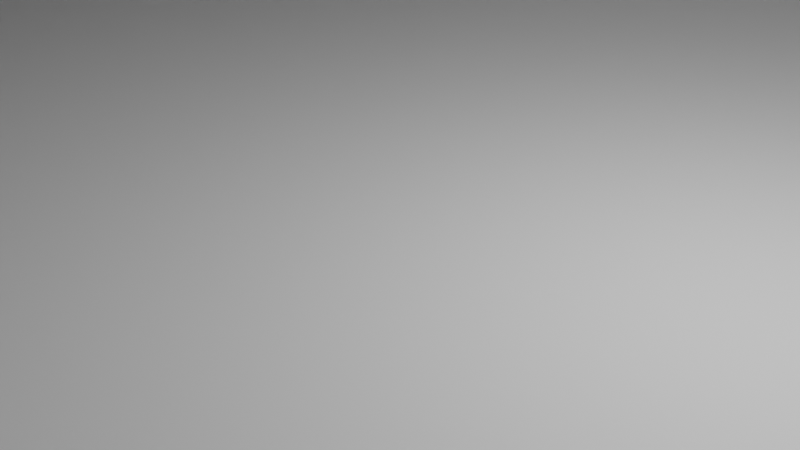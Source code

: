 # Source: Towers.blend  (saved by Blender 3.1.7; exported with 4.5.12 LTS)
import bpy
from mathutils import Matrix  # noqa: F401  (used for matrix-valued properties, if any)

bpy.ops.wm.read_factory_settings(use_empty=True)
scene = bpy.context.scene
scene.name = 'Scene'

# ---- collections
col_collection = bpy.data.collections.new('Collection'); scene.collection.children.link(col_collection)

# ---- materials (node trees are filled in below, after node groups)
mat_material_001 = bpy.data.materials.new('Material.001')
mat_material_001.use_transparent_shadow = False

# ---- material node trees

# ---- world
world_world = bpy.data.worlds.new('World'); scene.world = world_world
world_world.use_nodes = True; world_world.node_tree.nodes.clear()
_N = world_world.node_tree.nodes; _L = world_world.node_tree.links
n0 = _N.new('ShaderNodeOutputWorld'); n0.name = 'World Output'; n0.location = (300, 300)
n1 = _N.new('ShaderNodeBackground'); n1.name = 'Background'; n1.location = (10, 300)
n1.inputs[0].default_value = (0.05088, 0.05088, 0.05088, 1.0)
_L.new(n1.outputs[0], n0.inputs[0])
n0.is_active_output = True
world_world.color = (0.05088, 0.05088, 0.05088)
world_world.use_sun_shadow = False
world_world.sun_shadow_jitter_overblur = 0.0

# ---- cameras
cam_camera = bpy.data.cameras.new('Camera')
cam_camera.clip_end = 100.0
cam_camera.ortho_scale = 7.314

# ---- lights
light_light = bpy.data.lights.new('Light', 'POINT')
light_light.transmission_factor = 0.0
light_light.energy = 1000.0
light_light.shadow_soft_size = 0.1
light_light.shadow_maximum_resolution = 0.006
light_light.use_absolute_resolution = True

# ---- meshes
me_cube = bpy.data.meshes.new('Cube')
me_cube.from_pydata([(1.0, 1.0, 1.0), (1.0, 1.0, -1.0), (1.0, -1.0, 1.0), (1.0, -1.0, -1.0), (-1.0, 1.0, 1.0), (-1.0, 1.0, -1.0), (-1.0, -1.0, 1.0), (-1.0, -1.0, -1.0), (-0.6, 1.0, -1.0), (-0.6, -1.0, 1.0), (-0.6, -1.0, -1.0), (-0.6, 1.0, 1.0), (0.6, -1.0, -1.0), (0.6, 1.0, 1.0), (0.6, 1.0, -1.0), (0.6, -1.0, 1.0), (-0.255, 1.0, -1.0), (-0.255, -1.0, 1.0), (-0.255, -1.0, -1.0), (-0.255, 1.0, 1.0), (0.2473, -1.0, -1.0), (0.2473, 1.0, 1.0), (0.2473, 1.0, -1.0), (0.2473, -1.0, 1.0), (1.0, 1.0, -0.7), (-1.0, -1.0, -0.7), (1.0, -1.0, -0.7), (-1.0, 1.0, -0.7), (-0.6, 1.0, -0.7), (-0.6, -1.0, -0.7), (0.6, 1.0, -0.7), (-0.255, 1.0, -0.7), (-0.255, -1.0, -0.7), (0.2473, -1.0, -0.7), (0.2473, 1.0, -0.7), (-1.0, -1.0, -0.547), (1.0, 1.0, -0.547), (1.0, -1.0, -0.547), (-1.0, 1.0, -0.547), (-0.6, 1.0, -0.547), (-0.6, -1.0, -0.547), (0.6, -1.0, -0.547), (0.6, 1.0, -0.547), (-0.255, 1.0, -0.547), (-0.255, -1.0, -0.547), (0.2473, -1.0, -0.547), (0.2473, 1.0, -0.547), (1.0, -1.273, -0.7), (1.0, -1.273, -1.0), (0.6, -1.273, -1.0), (-1.0, -1.273, -1.0), (-0.6, -1.273, -1.0), (-0.6, -1.273, -0.7), (0.2473, -1.273, -1.0), (0.6, -1.273, -0.7), (0.2473, -1.273, -0.7), (-1.0, -1.273, -0.7), (1.0, -1.273, -0.547), (-0.6, -1.273, -0.547), (0.6, -1.273, -0.547), (-0.255, -1.273, -0.547), (-0.255, -1.273, -0.7), (0.2473, -1.273, -0.547), (-1.0, -1.273, -0.547), (-0.255, -1.164, 1.0), (-0.6, -1.164, 1.0), (0.6, -1.164, 1.0), (0.2473, -1.164, 1.0), (-0.6, -1.164, -0.547), (0.6, -1.164, -0.547), (-0.255, -1.164, -0.547), (0.2473, -1.164, -0.547), (-1.0, -1.273, -0.547), (-1.0, -1.273, 1.0), (-0.6, -1.273, 1.0), (1.0, -1.273, 1.0), (0.6, -1.273, 1.0), (1.0, -1.273, -0.547), (-0.6, -1.273, -0.547), (0.6, -1.273, -0.547), (-0.6, 1.273, -1.0), (-1.0, 1.273, -1.0), (1.0, 1.273, -0.7), (1.0, 1.273, -1.0), (-1.0, 1.273, -0.7), (0.6, 1.273, 1.0), (1.0, 1.273, 1.0), (-1.0, 1.273, 1.0), (-0.6, 1.273, 1.0), (-0.6, 1.273, -0.7), (0.6, 1.273, -1.0), (0.6, 1.273, -0.7), (1.0, 1.273, -0.547), (-1.0, 1.273, -0.547), (-0.6, 1.273, -0.547), (0.6, 1.273, -0.547), (0.2473, 1.455, -1.0), (-0.255, 1.455, -1.0), (-0.255, 1.455, -0.7), (-0.255, 1.455, 1.0), (0.2473, 1.455, 1.0), (0.2473, 1.455, -0.7), (-0.255, 1.455, -0.547), (0.2473, 1.455, -0.547), (-0.003844, 1.0, -1.0), (-0.003844, -1.0, 1.0), (-0.003844, -1.0, -1.0), (-0.003844, 1.0, 1.0), (-0.003844, -1.0, -0.7), (-0.003844, -1.0, -0.547), (-0.003844, -1.273, -0.7), (-0.003844, -1.273, -0.547), (-0.003844, 1.455, -1.0), (-0.003844, 1.455, 1.0), (-0.003844, 1.455, -0.7), (-0.003844, 1.455, -0.547), (-1.0, 0.3, -1.0), (1.0, 0.3, 1.0), (-1.0, 0.3, 1.0), (1.0, 0.3, -1.0), (-0.6, 0.3, -1.0), (-0.6, 0.3, 1.0), (0.6, 0.3, 1.0), (0.6, 0.3, -1.0), (-0.255, 0.3, -1.0), (-0.255, 0.3, 1.0), (0.2473, 0.3, 1.0), (0.2473, 0.3, -1.0), (-1.0, -0.025, -0.547), (-1.0, 0.3, -0.7), (-1.0, -0.025, -0.7), (-1.0, 0.3, -0.547), (-0.003844, 0.3, -1.0), (-0.003844, 0.3, 1.0), (-1.0, 0.58, 1.0), (1.0, 0.58, -1.0), (-1.0, 0.58, -0.7), (-1.0, 0.58, -0.547), (-1.0, 0.58, -1.0), (1.0, 0.58, 1.0), (-0.6, 0.58, -1.0), (-0.6, 0.58, 1.0), (0.6, 0.58, 1.0), (0.6, 0.58, -1.0), (-0.255, 0.58, -1.0), (-0.255, 0.58, 1.0), (0.2473, 0.58, 1.0), (0.2473, 0.58, -1.0), (1.0, -0.025, -1.0), (-1.0, -0.025, 1.0), (-0.003844, 0.58, -1.0), (-0.003844, 0.58, 1.0), (-1.0, 0.3, 1.0), (-1.0, 0.3, -0.547), (-1.0, 0.58, 1.0), (-1.0, 0.58, -0.547), (-1.0, -1.0, -0.7), (-1.0, -1.0, -0.547), (-1.0, 0.58, -1.0), (-1.0, 0.3, -1.0), (-1.0, 0.3, -0.7), (-1.0, 0.3, -0.547), (-1.0, 0.58, -0.7), (-1.0, 0.58, -0.547), (-1.0, 0.3, 1.0), (-1.0, 0.3, -0.547), (-1.0, 0.58, 1.0), (-1.0, 0.58, -0.547), (-1.2, 0.3, -1.0), (-1.2, -1.0, -1.0), (-1.2, -1.0, -0.547), (-1.2, -1.0, 1.0), (-1.2, -1.0, -0.7), (-1.2, 0.3, 1.0), (-1.2, 0.3, -0.7), (-1.2, 0.3, -0.547), (-1.2, -1.0, -0.7), (-1.2, -1.0, -0.547), (0.2473, 0.58, 1.105), (-1.2, 0.3, -1.0), (-1.2, 0.3, -0.7), (-1.2, 0.3, -0.547), (-1.2, 0.3, 1.3), (-1.2, -1.0, 1.3), (-1.2, 0.3, 1.0), (-1.2, 0.3, -0.547), (-1.0, 0.3, 1.3), (-1.0, -1.0, 1.3), (-1.2, 0.3137, -1.0), (-1.0, 0.58, -1.0), (-1.199, 0.3415, -1.0), (-1.196, 0.3691, -1.0), (-1.19, 0.396, -1.0), (-1.183, 0.422, -1.0), (-1.173, 0.4468, -1.0), (-1.162, 0.4702, -1.0), (-1.149, 0.4919, -1.0), (-1.134, 0.5116, -1.0), (-1.118, 0.5291, -1.0), (-1.1, 0.5443, -1.0), (-1.081, 0.557, -1.0), (-1.062, 0.567, -1.0), (-1.042, 0.5742, -1.0), (-1.021, 0.5785, -1.0), (-0.9337, 0.58, -0.7), (-1.2, 0.3137, -0.7), (-0.9615, 0.5785, -0.7), (-0.9891, 0.5742, -0.7), (-1.016, 0.567, -0.7), (-1.042, 0.557, -0.7), (-1.067, 0.5443, -0.7), (-1.09, 0.5291, -0.7), (-1.112, 0.5116, -0.7), (-1.132, 0.4919, -0.7), (-1.149, 0.4702, -0.7), (-1.164, 0.4468, -0.7), (-1.177, 0.422, -0.7), (-1.187, 0.396, -0.7), (-1.194, 0.3691, -0.7), (-1.199, 0.3415, -0.7), (-1.0, 0.58, -0.547), (-1.2, 0.3137, -0.547), (-1.021, 0.5785, -0.547), (-1.042, 0.5742, -0.547), (-1.062, 0.567, -0.547), (-1.081, 0.557, -0.547), (-1.1, 0.5443, -0.547), (-1.118, 0.5291, -0.547), (-1.134, 0.5116, -0.547), (-1.149, 0.4919, -0.547), (-1.162, 0.4702, -0.547), (-1.173, 0.4468, -0.547), (-1.183, 0.422, -0.547), (-1.19, 0.396, -0.547), (-1.196, 0.3691, -0.547), (-1.199, 0.3415, -0.547), (-1.0, 0.58, 1.0), (-1.2, 0.3137, 1.0), (-1.021, 0.5785, 1.0), (-1.042, 0.5742, 1.0), (-1.062, 0.567, 1.0), (-1.081, 0.557, 1.0), (-1.1, 0.5443, 1.0), (-1.118, 0.5291, 1.0), (-1.134, 0.5116, 1.0), (-1.149, 0.4919, 1.0), (-1.162, 0.4702, 1.0), (-1.173, 0.4468, 1.0), (-1.183, 0.422, 1.0), (-1.19, 0.396, 1.0), (-1.196, 0.3691, 1.0), (-1.199, 0.3415, 1.0), (-1.2, 0.3137, -0.547), (-1.0, 0.58, -0.547), (-1.199, 0.3415, -0.547), (-1.196, 0.3691, -0.547), (-1.19, 0.396, -0.547), (-1.183, 0.422, -0.547), (-1.173, 0.4468, -0.547), (-1.162, 0.4702, -0.547), (-1.149, 0.4919, -0.547), (-1.134, 0.5116, -0.547), (-1.118, 0.5291, -0.547), (-1.1, 0.5443, -0.547), (-1.081, 0.557, -0.547), (-1.062, 0.567, -0.547), (-1.042, 0.5742, -0.547), (-1.021, 0.5785, -0.547), (0.2473, 0.3, 1.105), (-0.003844, 0.58, 1.105), (-0.003844, 0.3, 1.105), (-1.0, -0.35, -1.0), (1.0, -0.35, 1.0), (-0.6, -0.35, -1.0), (-0.6, -0.35, 1.0), (0.6, -0.35, 1.0), (0.6, -0.35, -1.0), (-0.255, -0.35, -1.0), (-0.255, -0.35, 1.0), (0.2473, -0.35, 1.0), (0.2473, -0.35, -1.0), (1.0, -0.35, -0.7), (1.0, -0.35, -0.547), (-0.003844, -0.35, -1.0), (-0.003844, -0.35, 1.0), (-1.0, -0.35, 1.0), (1.0, -0.35, -1.0), (-1.0, -0.35, -0.7), (-1.0, -0.35, -0.547), (-1.0, -0.35, -0.7), (-1.0, -0.35, -0.547), (-1.2, -0.35, 1.3), (-1.2, -0.35, -1.0), (-1.2, -0.35, 1.0), (-1.2, -0.35, -0.7), (-1.2, -0.35, -0.547), (-1.2, -0.35, -0.7), (-1.2, -0.35, -0.547), (-1.0, -0.35, 1.3), (1.2, 1.0, -0.7), (1.2, 1.0, -1.0), (1.2, 0.58, -1.0), (1.2, 1.0, -0.547), (1.2, 1.0, 1.0), (1.2, 0.58, 1.0), (1.2, 0.3, 1.0), (1.2, 0.3, -1.0), (1.2, 0.58, -0.7), (1.2, 0.3, -0.7), (1.2, 0.58, -0.547), (1.2, 0.3, -0.547), (-1.0, -0.025, -0.7), (-1.0, -0.025, -0.547), (-1.2, -0.025, 1.3), (-1.2, -0.025, 1.0), (-1.2, -0.025, -0.7), (-1.2, -0.025, -0.547), (-1.2, -0.025, -0.7), (-1.2, -0.025, -0.547), (-1.0, -0.025, 1.3), (-1.0, -0.025, -1.0), (1.0, -0.025, 1.0), (-0.6, -0.025, -1.0), (-0.6, -0.025, 1.0), (0.6, -0.025, 1.0), (0.6, -0.025, -1.0), (-0.255, -0.025, -1.0), (-0.255, -0.025, 1.0), (0.2473, -0.025, 1.0), (0.2473, -0.025, -1.0), (-0.003844, -0.025, -1.0), (-0.003844, -0.025, 1.0), (-1.2, -0.025, -1.0), (1.2, -0.025, -1.0), (1.2, -0.025, 1.0), (1.2, -0.025, -0.7), (1.2, -0.025, -0.547), (1.2, -0.03297, -1.0), (1.0, -0.35, -1.0), (1.198, -0.07435, -1.0), (1.193, -0.115, -1.0), (1.185, -0.1543, -1.0), (1.173, -0.1915, -1.0), (1.159, -0.226, -1.0), (1.141, -0.2571, -1.0), (1.122, -0.2845, -1.0), (1.1, -0.3075, -1.0), (1.077, -0.3259, -1.0), (1.052, -0.3392, -1.0), (1.026, -0.3473, -1.0), (1.0, -0.35, 1.0), (1.2, -0.03297, 1.0), (1.026, -0.3473, 1.0), (1.052, -0.3392, 1.0), (1.077, -0.3259, 1.0), (1.1, -0.3075, 1.0), (1.122, -0.2845, 1.0), (1.141, -0.2571, 1.0), (1.159, -0.226, 1.0), (1.173, -0.1915, 1.0), (1.185, -0.1543, 1.0), (1.193, -0.115, 1.0), (1.198, -0.07435, 1.0), (0.883, -0.35, -0.7), (1.2, -0.03297, -0.7), (0.9244, -0.3473, -0.7), (0.965, -0.3392, -0.7), (1.004, -0.3259, -0.7), (1.041, -0.3075, -0.7), (1.076, -0.2845, -0.7), (1.107, -0.2571, -0.7), (1.134, -0.226, -0.7), (1.158, -0.1915, -0.7), (1.176, -0.1543, -0.7), (1.189, -0.115, -0.7), (1.197, -0.07435, -0.7), (1.2, -0.03297, -0.547), (0.883, -0.35, -0.547), (1.197, -0.07435, -0.547), (1.189, -0.115, -0.547), (1.176, -0.1543, -0.547), (1.158, -0.1915, -0.547), (1.134, -0.226, -0.547), (1.107, -0.2571, -0.547), (1.076, -0.2845, -0.547), (1.041, -0.3075, -0.547), (1.004, -0.3259, -0.547), (0.965, -0.3392, -0.547), (0.9244, -0.3473, -0.547), (1.0, 0.58, 1.3), (1.0, 0.3, 1.3), (1.2, 0.3, 1.3), (1.2, 1.0, 1.3), (1.0, 1.0, 1.3), (1.2, 0.58, 1.3), (1.0, -0.025, 1.3), (1.2, -0.025, 1.3), (-0.003844, -1.273, -1.0), (0.2473, -1.273, -1.0), (0.2473, -1.273, -0.7), (-0.003844, -1.273, -0.7)], [], [(274, 285, 6, 9), (35, 40, 78, 72), (137, 134, 4, 38), (276, 286, 3, 12), (282, 272, 2, 37), (14, 30, 91, 90), (39, 28, 89, 94), (271, 273, 10, 7), (23, 45, 71, 67), (278, 274, 9, 17), (272, 275, 15, 2), (40, 9, 74, 78), (46, 21, 13, 42), (280, 276, 12, 20), (273, 277, 18, 10), (39, 11, 19, 43), (284, 278, 17, 105), (109, 105, 17, 44), (9, 40, 68, 65), (275, 279, 23, 15), (283, 280, 20, 106), (31, 43, 102, 98), (34, 22, 96, 101), (40, 35, 63, 58), (106, 108, 32, 18), (8, 28, 31, 16), (22, 34, 30, 14), (26, 37, 57, 47), (18, 32, 29, 10), (27, 38, 93, 84), (13, 0, 86, 85), (286, 281, 26, 3), (138, 136, 27, 5), (35, 25, 56, 63), (43, 19, 99, 102), (109, 44, 60, 111), (25, 7, 50, 56), (28, 39, 43, 31), (34, 46, 42, 30), (12, 3, 48, 49), (41, 45, 62, 59), (0, 36, 92, 86), (24, 1, 83, 82), (281, 282, 37, 26), (136, 137, 38, 27), (7, 10, 51, 50), (49, 54, 55, 53), (48, 47, 54, 49), (51, 52, 56, 50), (54, 59, 62, 55), (110, 111, 60, 61), (47, 57, 59, 54), (61, 60, 58, 52), (52, 58, 63, 56), (29, 32, 61, 52), (33, 20, 53, 55), (10, 29, 52, 51), (37, 41, 59, 57), (3, 26, 47, 48), (44, 40, 58, 60), (20, 12, 49, 53), (108, 33, 55, 110), (70, 64, 65, 68), (69, 66, 67, 71), (41, 15, 66, 69), (15, 23, 67, 66), (45, 41, 69, 71), (17, 9, 65, 64), (44, 17, 64, 70), (40, 44, 70, 68), (78, 74, 73, 72), (77, 75, 76, 79), (6, 35, 72, 73), (2, 15, 76, 75), (41, 37, 77, 79), (15, 41, 79, 76), (9, 6, 73, 74), (37, 2, 75, 77), (95, 85, 86, 92), (93, 87, 88, 94), (81, 84, 89, 80), (90, 91, 82, 83), (84, 93, 94, 89), (91, 95, 92, 82), (38, 4, 87, 93), (5, 27, 84, 81), (11, 39, 94, 88), (30, 42, 95, 91), (36, 24, 82, 92), (1, 14, 90, 83), (4, 11, 88, 87), (42, 13, 85, 95), (8, 5, 81, 80), (28, 8, 80, 89), (115, 113, 100, 103), (112, 114, 101, 96), (114, 115, 103, 101), (104, 16, 97, 112), (107, 21, 100, 113), (21, 46, 103, 100), (46, 34, 101, 103), (16, 31, 98, 97), (19, 107, 113, 99), (22, 104, 112, 96), (98, 102, 115, 114), (97, 98, 114, 112), (102, 99, 113, 115), (32, 108, 110, 61), (55, 62, 111, 110), (45, 109, 111, 62), (20, 33, 399, 398), (277, 283, 106, 18), (45, 23, 105, 109), (279, 284, 105, 23), (146, 151, 269, 178), (144, 150, 132, 124), (138, 116, 159, 158), (336, 334, 351, 376), (164, 166, 236, 238, 239, 240, 241, 242, 243, 244, 245, 246, 247, 248, 249, 250, 251, 237, 184), (139, 117, 390, 389), (150, 147, 127, 132), (142, 146, 126, 122), (151, 145, 125, 133), (140, 144, 124, 120), (147, 143, 123, 127), (139, 142, 122, 117), (145, 141, 121, 125), (138, 140, 120, 116), (36, 0, 303, 302), (143, 135, 119, 123), (35, 6, 171, 170), (141, 134, 118, 121), (11, 4, 134, 141), (14, 1, 135, 143), (135, 1, 300, 301), (5, 8, 140, 138), (19, 11, 141, 145), (0, 13, 142, 139), (22, 14, 143, 147), (8, 16, 144, 140), (107, 19, 145, 151), (13, 21, 146, 142), (104, 22, 147, 150), (334, 305, 391, 396), (333, 335, 364, 337), (16, 104, 150, 144), (21, 107, 151, 146), (25, 35, 157, 156), (287, 25, 156, 289), (137, 131, 153, 155), (155, 153, 165, 167), (134, 137, 155, 154), (118, 134, 154, 152), (131, 118, 152, 153), (118, 131, 175, 173), (167, 165, 185, 252, 254, 255, 256, 257, 258, 259, 260, 261, 262, 263, 264, 265, 266, 267, 253), (159, 160, 180, 179), (319, 186, 182, 313), (154, 155, 167, 166), (153, 152, 164, 165), (137, 136, 162, 163), (128, 131, 161, 312), (152, 154, 166, 164), (116, 129, 160, 159), (131, 137, 163, 161), (136, 138, 158, 162), (332, 315, 174, 168), (316, 314, 173, 175), (317, 318, 181, 180), (161, 163, 220, 222, 223, 224, 225, 226, 227, 228, 229, 230, 231, 232, 233, 234, 235, 221, 181), (162, 158, 189, 204, 220, 163), (166, 167, 253, 236), (130, 129, 174, 315), (156, 157, 177, 176), (179, 180, 205, 188), (129, 116, 168, 174), (288, 35, 170, 295), (289, 156, 176, 296), (165, 164, 184, 185), (271, 7, 169, 292), (312, 161, 181, 318), (149, 118, 186, 319), (7, 25, 172, 169), (185, 184, 237, 252), (180, 181, 221, 205), (220, 204, 206, 222), (222, 206, 207, 223), (223, 207, 208, 224), (224, 208, 209, 225), (225, 209, 210, 226), (226, 210, 211, 227), (227, 211, 212, 228), (228, 212, 213, 229), (229, 213, 214, 230), (230, 214, 215, 231), (231, 215, 216, 232), (232, 216, 217, 233), (233, 217, 218, 234), (234, 218, 219, 235), (235, 219, 205, 221), (204, 189, 203, 206), (206, 203, 202, 207), (207, 202, 201, 208), (208, 201, 200, 209), (209, 200, 199, 210), (210, 199, 198, 211), (211, 198, 197, 212), (212, 197, 196, 213), (213, 196, 195, 214), (214, 195, 194, 215), (215, 194, 193, 216), (216, 193, 192, 217), (217, 192, 191, 218), (218, 191, 190, 219), (219, 190, 188, 205), (236, 253, 267, 238), (238, 267, 266, 239), (239, 266, 265, 240), (240, 265, 264, 241), (241, 264, 263, 242), (242, 263, 262, 243), (243, 262, 261, 244), (244, 261, 260, 245), (245, 260, 259, 246), (246, 259, 258, 247), (247, 258, 257, 248), (248, 257, 256, 249), (249, 256, 255, 250), (250, 255, 254, 251), (251, 254, 252, 237), (158, 159, 179, 188, 190, 191, 192, 193, 194, 195, 196, 197, 198, 199, 200, 201, 202, 203, 189), (118, 173, 182, 186), (171, 6, 187, 183), (293, 171, 183, 291), (178, 269, 270, 268), (133, 126, 268, 270), (126, 146, 178, 268), (151, 133, 270, 269), (314, 293, 291, 313), (6, 285, 298, 187), (157, 290, 297, 177), (320, 271, 292, 332), (311, 289, 296, 317), (128, 288, 295, 316), (25, 287, 294, 172), (176, 177, 297, 296), (170, 171, 293, 295), (169, 172, 294, 292), (35, 288, 290, 157), (187, 298, 291, 183), (130, 287, 289, 311), (328, 331, 284, 279), (326, 330, 283, 277), (119, 135, 301, 306), (148, 119, 306, 333), (330, 329, 280, 283), (324, 328, 279, 275), (331, 327, 278, 284), (322, 326, 277, 273), (329, 325, 276, 280), (321, 324, 275, 272), (327, 323, 274, 278), (320, 322, 273, 271), (24, 36, 302, 299), (325, 148, 286, 276), (323, 149, 285, 274), (307, 309, 310, 308), (301, 307, 308, 306), (309, 304, 305, 310), (302, 303, 304, 309), (300, 299, 307, 301), (299, 302, 309, 307), (272, 282, 377, 350), (282, 281, 363, 377), (1, 24, 299, 300), (321, 272, 350, 352, 353, 354, 355, 356, 357, 358, 359, 360, 361, 362, 351, 334), (335, 336, 376, 364), (310, 305, 334, 336), (306, 308, 335, 333), (308, 310, 336, 335), (121, 118, 149, 323), (123, 119, 148, 325), (116, 120, 322, 320), (125, 121, 323, 327), (117, 122, 324, 321), (127, 123, 325, 329), (120, 124, 326, 322), (133, 125, 327, 331), (122, 126, 328, 324), (132, 127, 329, 330), (281, 286, 338, 363), (124, 132, 330, 326), (126, 133, 331, 328), (129, 130, 311, 160), (131, 128, 316, 175), (160, 311, 317, 180), (116, 320, 332, 168), (173, 314, 313, 182), (285, 149, 319, 298), (290, 312, 318, 297), (287, 130, 315, 294), (296, 297, 318, 317), (295, 293, 314, 316), (292, 294, 315, 332), (288, 128, 312, 290), (298, 319, 313, 291), (305, 304, 394, 391), (377, 363, 365, 388), (388, 365, 366, 387), (387, 366, 367, 386), (386, 367, 368, 385), (385, 368, 369, 384), (384, 369, 370, 383), (383, 370, 371, 382), (382, 371, 372, 381), (381, 372, 373, 380), (380, 373, 374, 379), (379, 374, 375, 378), (378, 375, 364, 376), (363, 338, 349, 365), (365, 349, 348, 366), (366, 348, 347, 367), (367, 347, 346, 368), (368, 346, 345, 369), (369, 345, 344, 370), (370, 344, 343, 371), (371, 343, 342, 372), (372, 342, 341, 373), (373, 341, 340, 374), (374, 340, 339, 375), (375, 339, 337, 364), (350, 377, 388, 352), (352, 388, 387, 353), (353, 387, 386, 354), (354, 386, 385, 355), (355, 385, 384, 356), (356, 384, 383, 357), (357, 383, 382, 358), (358, 382, 381, 359), (359, 381, 380, 360), (360, 380, 379, 361), (361, 379, 378, 362), (362, 378, 376, 351), (286, 148, 333, 337, 339, 340, 341, 342, 343, 344, 345, 346, 347, 348, 349, 338), (389, 390, 391, 394), (393, 389, 394, 392), (390, 395, 396, 391), (303, 0, 393, 392), (0, 139, 389, 393), (304, 303, 392, 394), (321, 334, 396, 395), (117, 321, 395, 390), (398, 399, 400, 397), (106, 20, 398, 397), (33, 108, 400, 399), (108, 106, 397, 400)])
_uv = me_cube.uv_layers.new(name='UVMap')
_uv.uv.foreach_set('vector', [0.825, 0.6688, 0.875, 0.6688, 0.875, 0.75, 0.825, 0.75, 0.4316, 1.0, 0.4316, 0.95, 0.4316, 0.95, 0.4316, 1.0, 0.4316, 0.1975, 0.625, 0.1975, 0.625, 0.25, 0.4316, 0.25, 0.325, 0.6688, 0.375, 0.6687, 0.375, 0.75, 0.325, 0.75, 0.4316, 0.6687, 0.625, 0.6687, 0.625, 0.75, 0.4316, 0.75, 0.375, 0.45, 0.4125, 0.45, 0.4125, 0.45, 0.375, 0.45, 0.4316, 0.3, 0.4125, 0.3, 0.4125, 0.3, 0.4316, 0.3, 0.125, 0.6687, 0.175, 0.6687, 0.175, 0.75, 0.125, 0.75, 0.625, 0.8441, 0.4316, 0.8441, 0.4316, 0.8441, 0.625, 0.8441, 0.7819, 0.6687, 0.825, 0.6688, 0.825, 0.75, 0.7819, 0.75, 0.625, 0.6687, 0.675, 0.6687, 0.675, 0.75, 0.625, 0.75, 0.4316, 0.95, 0.625, 0.95, 0.625, 0.95, 0.4316, 0.95, 0.4316, 0.4059, 0.625, 0.4059, 0.625, 0.45, 0.4316, 0.45, 0.2809, 0.6688, 0.325, 0.6688, 0.325, 0.75, 0.2809, 0.75, 0.175, 0.6687, 0.2181, 0.6687, 0.2181, 0.75, 0.175, 0.75, 0.4316, 0.3, 0.625, 0.3, 0.625, 0.3431, 0.4316, 0.3431, 0.7505, 0.6687, 0.7819, 0.6687, 0.7819, 0.75, 0.7505, 0.75, 0.4316, 0.8755, 0.625, 0.8755, 0.625, 0.9069, 0.4316, 0.9069, 0.625, 0.95, 0.4316, 0.95, 0.4316, 0.95, 0.625, 0.95, 0.675, 0.6687, 0.7191, 0.6688, 0.7191, 0.75, 0.675, 0.75, 0.2495, 0.6687, 0.2809, 0.6688, 0.2809, 0.75, 0.2495, 0.75, 0.4125, 0.3431, 0.4316, 0.3431, 0.4316, 0.3431, 0.4125, 0.3431, 0.4125, 0.4059, 0.375, 0.4059, 0.375, 0.4059, 0.4125, 0.4059, 0.4316, 0.95, 0.4316, 1.0, 0.4316, 1.0, 0.4316, 0.95, 0.375, 0.8755, 0.4125, 0.8755, 0.4125, 0.9069, 0.375, 0.9069, 0.375, 0.3, 0.4125, 0.3, 0.4125, 0.3431, 0.375, 0.3431, 0.375, 0.4059, 0.4125, 0.4059, 0.4125, 0.45, 0.375, 0.45, 0.4125, 0.75, 0.4316, 0.75, 0.4316, 0.75, 0.4125, 0.75, 0.375, 0.9069, 0.4125, 0.9069, 0.4125, 0.95, 0.375, 0.95, 0.4125, 0.25, 0.4316, 0.25, 0.4316, 0.25, 0.4125, 0.25, 0.675, 0.5, 0.625, 0.5, 0.625, 0.5, 0.675, 0.5, 0.375, 0.6687, 0.4125, 0.6688, 0.4125, 0.75, 0.375, 0.75, 0.375, 0.1975, 0.4125, 0.1975, 0.4125, 0.25, 0.375, 0.25, 0.4316, 0.0, 0.4125, 0.0, 0.4125, 0.0, 0.4316, 0.0, 0.4316, 0.3431, 0.625, 0.3431, 0.625, 0.3431, 0.4316, 0.3431, 0.4316, 0.8755, 0.4316, 0.9069, 0.4316, 0.9069, 0.4316, 0.8755, 0.4125, 0.0, 0.375, 0.0, 0.375, 0.0, 0.4125, 0.0, 0.4125, 0.3, 0.4316, 0.3, 0.4316, 0.3431, 0.4125, 0.3431, 0.4125, 0.4059, 0.4316, 0.4059, 0.4316, 0.45, 0.4125, 0.45, 0.325, 0.75, 0.375, 0.75, 0.375, 0.75, 0.325, 0.75, 0.4316, 0.8, 0.4316, 0.8441, 0.4316, 0.8441, 0.4316, 0.8, 0.625, 0.5, 0.4316, 0.5, 0.4316, 0.5, 0.625, 0.5, 0.4125, 0.5, 0.375, 0.5, 0.375, 0.5, 0.4125, 0.5, 0.4125, 0.6688, 0.4316, 0.6687, 0.4316, 0.75, 0.4125, 0.75, 0.4125, 0.1975, 0.4316, 0.1975, 0.4316, 0.25, 0.4125, 0.25, 0.125, 0.75, 0.175, 0.75, 0.175, 0.75, 0.125, 0.75, 0.375, 0.8, 0.4125, 0.8, 0.4125, 0.8441, 0.375, 0.8441, 0.375, 0.75, 0.4125, 0.75, 0.4125, 0.8, 0.375, 0.8, 0.375, 0.95, 0.4125, 0.95, 0.4125, 1.0, 0.375, 1.0, 0.4125, 0.8, 0.4316, 0.8, 0.4316, 0.8441, 0.4125, 0.8441, 0.4125, 0.8755, 0.4316, 0.8755, 0.4316, 0.9069, 0.4125, 0.9069, 0.4125, 0.75, 0.4316, 0.75, 0.4316, 0.8, 0.4125, 0.8, 0.4125, 0.9069, 0.4316, 0.9069, 0.4316, 0.95, 0.4125, 0.95, 0.4125, 0.95, 0.4316, 0.95, 0.4316, 1.0, 0.4125, 1.0, 0.4125, 0.95, 0.4125, 0.9069, 0.4125, 0.9069, 0.4125, 0.95, 0.4125, 0.8441, 0.375, 0.8441, 0.375, 0.8441, 0.4125, 0.8441, 0.375, 0.95, 0.4125, 0.95, 0.4125, 0.95, 0.375, 0.95, 0.4316, 0.75, 0.4316, 0.8, 0.4316, 0.8, 0.4316, 0.75, 0.375, 0.75, 0.4125, 0.75, 0.4125, 0.75, 0.375, 0.75, 0.4316, 0.9069, 0.4316, 0.95, 0.4316, 0.95, 0.4316, 0.9069, 0.2809, 0.75, 0.325, 0.75, 0.325, 0.75, 0.2809, 0.75, 0.4125, 0.8755, 0.4125, 0.8441, 0.4125, 0.8441, 0.4125, 0.8755, 0.4316, 0.9069, 0.625, 0.9069, 0.625, 0.95, 0.4316, 0.95, 0.4316, 0.8, 0.625, 0.8, 0.625, 0.8441, 0.4316, 0.8441, 0.4316, 0.8, 0.625, 0.8, 0.625, 0.8, 0.4316, 0.8, 0.675, 0.75, 0.7191, 0.75, 0.7191, 0.75, 0.675, 0.75, 0.4316, 0.8441, 0.4316, 0.8, 0.4316, 0.8, 0.4316, 0.8441, 0.7819, 0.75, 0.825, 0.75, 0.825, 0.75, 0.7819, 0.75, 0.4316, 0.9069, 0.625, 0.9069, 0.625, 0.9069, 0.4316, 0.9069, 0.4316, 0.95, 0.4316, 0.9069, 0.4316, 0.9069, 0.4316, 0.95, 0.4316, 0.95, 0.625, 0.95, 0.625, 1.0, 0.4316, 1.0, 0.4316, 0.75, 0.625, 0.75, 0.625, 0.8, 0.4316, 0.8, 0.625, 0.0, 0.4316, 0.0, 0.4316, 0.0, 0.625, 0.0, 0.625, 0.75, 0.675, 0.75, 0.675, 0.75, 0.625, 0.75, 0.4316, 0.8, 0.4316, 0.75, 0.4316, 0.75, 0.4316, 0.8, 0.625, 0.8, 0.4316, 0.8, 0.4316, 0.8, 0.625, 0.8, 0.825, 0.75, 0.875, 0.75, 0.875, 0.75, 0.825, 0.75, 0.4316, 0.75, 0.625, 0.75, 0.625, 0.75, 0.4316, 0.75, 0.4316, 0.45, 0.625, 0.45, 0.625, 0.5, 0.4316, 0.5, 0.4316, 0.25, 0.625, 0.25, 0.625, 0.3, 0.4316, 0.3, 0.375, 0.25, 0.4125, 0.25, 0.4125, 0.3, 0.375, 0.3, 0.375, 0.45, 0.4125, 0.45, 0.4125, 0.5, 0.375, 0.5, 0.4125, 0.25, 0.4316, 0.25, 0.4316, 0.3, 0.4125, 0.3, 0.4125, 0.45, 0.4316, 0.45, 0.4316, 0.5, 0.4125, 0.5, 0.4316, 0.25, 0.625, 0.25, 0.625, 0.25, 0.4316, 0.25, 0.375, 0.25, 0.4125, 0.25, 0.4125, 0.25, 0.375, 0.25, 0.625, 0.3, 0.4316, 0.3, 0.4316, 0.3, 0.625, 0.3, 0.4125, 0.45, 0.4316, 0.45, 0.4316, 0.45, 0.4125, 0.45, 0.4316, 0.5, 0.4125, 0.5, 0.4125, 0.5, 0.4316, 0.5, 0.375, 0.5, 0.325, 0.5, 0.325, 0.5, 0.375, 0.5, 0.875, 0.5, 0.825, 0.5, 0.825, 0.5, 0.875, 0.5, 0.4316, 0.45, 0.625, 0.45, 0.625, 0.45, 0.4316, 0.45, 0.175, 0.5, 0.125, 0.5, 0.125, 0.5, 0.175, 0.5, 0.4125, 0.3, 0.375, 0.3, 0.375, 0.3, 0.4125, 0.3, 0.4316, 0.3745, 0.625, 0.3745, 0.625, 0.4059, 0.4316, 0.4059, 0.375, 0.3745, 0.4125, 0.3745, 0.4125, 0.4059, 0.375, 0.4059, 0.4125, 0.3745, 0.4316, 0.3745, 0.4316, 0.4059, 0.4125, 0.4059, 0.2495, 0.5, 0.2181, 0.5, 0.2181, 0.5, 0.2495, 0.5, 0.7505, 0.5, 0.7191, 0.5, 0.7191, 0.5, 0.7505, 0.5, 0.625, 0.4059, 0.4316, 0.4059, 0.4316, 0.4059, 0.625, 0.4059, 0.4316, 0.4059, 0.4125, 0.4059, 0.4125, 0.4059, 0.4316, 0.4059, 0.375, 0.3431, 0.4125, 0.3431, 0.4125, 0.3431, 0.375, 0.3431, 0.7819, 0.5, 0.7505, 0.5, 0.7505, 0.5, 0.7819, 0.5, 0.2809, 0.5, 0.2495, 0.5, 0.2495, 0.5, 0.2809, 0.5, 0.4125, 0.3431, 0.4316, 0.3431, 0.4316, 0.3745, 0.4125, 0.3745, 0.375, 0.3431, 0.4125, 0.3431, 0.4125, 0.3745, 0.375, 0.3745, 0.4316, 0.3431, 0.625, 0.3431, 0.625, 0.3745, 0.4316, 0.3745, 0.4125, 0.9069, 0.4125, 0.8755, 0.4125, 0.8755, 0.4125, 0.9069, 0.4125, 0.8441, 0.4316, 0.8441, 0.4316, 0.8755, 0.4125, 0.8755, 0.4316, 0.8441, 0.4316, 0.8755, 0.4316, 0.8755, 0.4316, 0.8441, 0.375, 0.8441, 0.4125, 0.8441, 0.4125, 0.8441, 0.375, 0.8441, 0.2181, 0.6687, 0.2495, 0.6687, 0.2495, 0.75, 0.2181, 0.75, 0.4316, 0.8441, 0.625, 0.8441, 0.625, 0.8755, 0.4316, 0.8755, 0.7191, 0.6688, 0.7505, 0.6687, 0.7505, 0.75, 0.7191, 0.75, 0.7191, 0.5525, 0.7505, 0.5525, 0.7505, 0.5525, 0.7191, 0.5525, 0.2181, 0.5525, 0.2495, 0.5525, 0.2495, 0.5875, 0.2181, 0.5875, 0.125, 0.5525, 0.125, 0.5875, 0.125, 0.5875, 0.125, 0.5525, 0.4316, 0.6281, 0.625, 0.6281, 0.625, 0.6291, 0.4316, 0.6291, 0.875, 0.5875, 0.875, 0.5525, 0.875, 0.5525, 0.875, 0.5527, 0.875, 0.5532, 0.875, 0.5541, 0.875, 0.5554, 0.875, 0.557, 0.875, 0.5589, 0.875, 0.5611, 0.875, 0.5635, 0.875, 0.5662, 0.875, 0.5691, 0.875, 0.5722, 0.875, 0.5755, 0.875, 0.5789, 0.875, 0.5823, 0.875, 0.5858, 0.875, 0.5875, 0.625, 0.5525, 0.625, 0.5875, 0.625, 0.5875, 0.625, 0.5525, 0.2495, 0.5525, 0.2809, 0.5525, 0.2809, 0.5875, 0.2495, 0.5875, 0.675, 0.5525, 0.7191, 0.5525, 0.7191, 0.5875, 0.675, 0.5875, 0.7505, 0.5525, 0.7819, 0.5525, 0.7819, 0.5875, 0.7505, 0.5875, 0.175, 0.5525, 0.2181, 0.5525, 0.2181, 0.5875, 0.175, 0.5875, 0.2809, 0.5525, 0.325, 0.5525, 0.325, 0.5875, 0.2809, 0.5875, 0.625, 0.5525, 0.675, 0.5525, 0.675, 0.5875, 0.625, 0.5875, 0.7819, 0.5525, 0.825, 0.5525, 0.825, 0.5875, 0.7819, 0.5875, 0.125, 0.5525, 0.175, 0.5525, 0.175, 0.5875, 0.125, 0.5875, 0.4316, 0.5, 0.625, 0.5, 0.625, 0.5, 0.4316, 0.5, 0.325, 0.5525, 0.375, 0.5525, 0.375, 0.5875, 0.325, 0.5875, 0.4316, 0.0, 0.625, 0.0, 0.625, 0.0, 0.4316, 0.0, 0.825, 0.5525, 0.875, 0.5525, 0.875, 0.5875, 0.825, 0.5875, 0.825, 0.5, 0.875, 0.5, 0.875, 0.5525, 0.825, 0.5525, 0.325, 0.5, 0.375, 0.5, 0.375, 0.5525, 0.325, 0.5525, 0.375, 0.5525, 0.375, 0.5, 0.375, 0.5, 0.375, 0.5525, 0.125, 0.5, 0.175, 0.5, 0.175, 0.5525, 0.125, 0.5525, 0.7819, 0.5, 0.825, 0.5, 0.825, 0.5525, 0.7819, 0.5525, 0.625, 0.5, 0.675, 0.5, 0.675, 0.5525, 0.625, 0.5525, 0.2809, 0.5, 0.325, 0.5, 0.325, 0.5525, 0.2809, 0.5525, 0.175, 0.5, 0.2181, 0.5, 0.2181, 0.5525, 0.175, 0.5525, 0.7505, 0.5, 0.7819, 0.5, 0.7819, 0.5525, 0.7505, 0.5525, 0.675, 0.5, 0.7191, 0.5, 0.7191, 0.5525, 0.675, 0.5525, 0.2495, 0.5, 0.2809, 0.5, 0.2809, 0.5525, 0.2495, 0.5525, 0.625, 0.6281, 0.625, 0.5875, 0.625, 0.5875, 0.625, 0.6281, 0.375, 0.6281, 0.4125, 0.6281, 0.4125, 0.6291, 0.375, 0.6291, 0.2181, 0.5, 0.2495, 0.5, 0.2495, 0.5525, 0.2181, 0.5525, 0.7191, 0.5, 0.7505, 0.5, 0.7505, 0.5525, 0.7191, 0.5525, 0.4125, 0.0, 0.4316, 0.0, 0.4316, 0.0, 0.4125, 0.0, 0.4125, 0.08125, 0.4125, 0.0, 0.4125, 0.0, 0.4125, 0.08125, 0.4316, 0.1975, 0.4316, 0.1625, 0.4316, 0.1625, 0.4316, 0.1975, 0.4316, 0.1975, 0.4316, 0.1625, 0.4316, 0.1625, 0.4316, 0.1975, 0.625, 0.1975, 0.4316, 0.1975, 0.4316, 0.1975, 0.625, 0.1975, 0.875, 0.5875, 0.875, 0.5525, 0.875, 0.5525, 0.875, 0.5875, 0.4316, 0.1625, 0.625, 0.1625, 0.625, 0.1625, 0.4316, 0.1625, 0.625, 0.1625, 0.4316, 0.1625, 0.4316, 0.1625, 0.625, 0.1625, 0.4316, 0.1975, 0.4316, 0.1625, 0.4316, 0.1625, 0.4316, 0.1642, 0.4316, 0.1677, 0.4316, 0.1711, 0.4316, 0.1745, 0.4316, 0.1778, 0.4316, 0.1809, 0.4316, 0.1838, 0.4316, 0.1865, 0.4316, 0.1946, 0.4316, 0.1954, 0.4316, 0.196, 0.4316, 0.1965, 0.4316, 0.197, 0.4316, 0.1973, 0.4316, 0.1974, 0.4316, 0.1975, 0.375, 0.1625, 0.4125, 0.1625, 0.4125, 0.1625, 0.375, 0.1625, 0.875, 0.6281, 0.875, 0.5875, 0.875, 0.5875, 0.875, 0.6281, 0.625, 0.1975, 0.4316, 0.1975, 0.4316, 0.1975, 0.625, 0.1975, 0.4316, 0.1625, 0.625, 0.1625, 0.625, 0.1625, 0.4316, 0.1625, 0.4316, 0.1975, 0.4125, 0.1975, 0.4125, 0.1975, 0.4316, 0.1975, 0.4316, 0.1219, 0.4316, 0.1625, 0.4316, 0.1625, 0.4316, 0.1219, 0.875, 0.5875, 0.875, 0.5525, 0.875, 0.5525, 0.875, 0.5875, 0.375, 0.1625, 0.4125, 0.1625, 0.4125, 0.1625, 0.375, 0.1625, 0.4316, 0.1625, 0.4316, 0.1975, 0.4316, 0.1975, 0.4316, 0.1625, 0.4125, 0.1975, 0.375, 0.1975, 0.375, 0.1975, 0.4125, 0.1975, 0.375, 0.1219, 0.4125, 0.1219, 0.4125, 0.1625, 0.375, 0.1625, 0.4316, 0.1219, 0.625, 0.1219, 0.625, 0.1625, 0.4316, 0.1625, 0.4125, 0.1219, 0.4316, 0.1219, 0.4316, 0.1625, 0.4125, 0.1625, 0.4316, 0.1625, 0.4316, 0.1975, 0.4316, 0.1975, 0.4316, 0.1974, 0.4316, 0.1973, 0.4316, 0.197, 0.4316, 0.1965, 0.4316, 0.196, 0.4316, 0.1954, 0.4316, 0.1946, 0.4316, 0.1865, 0.4316, 0.1838, 0.4316, 0.1809, 0.4316, 0.1778, 0.4316, 0.1745, 0.4316, 0.1711, 0.4316, 0.1677, 0.4316, 0.1642, 0.4316, 0.1625, 0.4125, 0.1975, 0.375, 0.1975, 0.375, 0.1975, 0.4125, 0.1975, 0.4316, 0.1975, 0.4316, 0.1975, 0.625, 0.1975, 0.4316, 0.1975, 0.4316, 0.1975, 0.625, 0.1975, 0.4125, 0.1219, 0.4125, 0.1625, 0.4125, 0.1625, 0.4125, 0.1219, 0.4125, 0.0, 0.4316, 0.0, 0.4316, 0.0, 0.4125, 0.0, 0.375, 0.1625, 0.4125, 0.1625, 0.4125, 0.1642, 0.375, 0.1642, 0.4125, 0.1625, 0.375, 0.1625, 0.375, 0.1625, 0.4125, 0.1625, 0.4316, 0.08125, 0.4316, 0.0, 0.4316, 0.0, 0.4316, 0.08125, 0.4125, 0.08125, 0.4125, 0.0, 0.4125, 0.0, 0.4125, 0.08125, 0.4316, 0.1625, 0.625, 0.1625, 0.625, 0.1625, 0.4316, 0.1625, 0.125, 0.6687, 0.125, 0.75, 0.125, 0.75, 0.125, 0.6687, 0.4316, 0.1219, 0.4316, 0.1625, 0.4316, 0.1625, 0.4316, 0.1219, 0.875, 0.6281, 0.875, 0.5875, 0.875, 0.5875, 0.875, 0.6281, 0.375, 0.0, 0.4125, 0.0, 0.4125, 0.0, 0.375, 0.0, 0.4316, 0.1625, 0.625, 0.1625, 0.625, 0.1642, 0.4316, 0.1642, 0.4125, 0.1625, 0.4316, 0.1625, 0.4316, 0.1642, 0.4125, 0.1642, 0.4316, 0.1975, 0.4125, 0.1975, 0.4125, 0.1975, 0.4316, 0.1974, 0.4316, 0.1974, 0.4125, 0.1975, 0.4125, 0.1975, 0.4316, 0.1973, 0.4316, 0.1973, 0.4125, 0.1975, 0.4125, 0.1975, 0.4316, 0.197, 0.4316, 0.197, 0.4125, 0.1975, 0.4125, 0.1975, 0.4316, 0.1965, 0.4316, 0.1965, 0.4125, 0.1975, 0.4125, 0.1975, 0.4316, 0.196, 0.4316, 0.196, 0.4125, 0.1975, 0.4125, 0.1975, 0.4316, 0.1954, 0.4316, 0.1954, 0.4125, 0.1975, 0.4125, 0.1975, 0.4316, 0.1946, 0.4316, 0.1946, 0.4125, 0.1975, 0.4125, 0.1865, 0.4316, 0.1865, 0.4316, 0.1865, 0.4125, 0.1865, 0.4125, 0.1838, 0.4316, 0.1838, 0.4316, 0.1838, 0.4125, 0.1838, 0.4125, 0.1809, 0.4316, 0.1809, 0.4316, 0.1809, 0.4125, 0.1809, 0.4125, 0.1778, 0.4316, 0.1778, 0.4316, 0.1778, 0.4125, 0.1778, 0.4125, 0.1745, 0.4316, 0.1745, 0.4316, 0.1745, 0.4125, 0.1745, 0.4125, 0.1711, 0.4316, 0.1711, 0.4316, 0.1711, 0.4125, 0.1711, 0.4125, 0.1677, 0.4316, 0.1677, 0.4316, 0.1677, 0.4125, 0.1677, 0.4125, 0.1642, 0.4316, 0.1642, 0.4125, 0.1975, 0.375, 0.1975, 0.375, 0.1975, 0.4125, 0.1975, 0.4125, 0.1975, 0.375, 0.1975, 0.375, 0.1975, 0.4125, 0.1975, 0.4125, 0.1975, 0.375, 0.1975, 0.375, 0.1975, 0.4125, 0.1975, 0.4125, 0.1975, 0.375, 0.1975, 0.375, 0.1975, 0.4125, 0.1975, 0.4125, 0.1975, 0.375, 0.1975, 0.375, 0.1975, 0.4125, 0.1975, 0.4125, 0.1975, 0.375, 0.1975, 0.375, 0.1975, 0.4125, 0.1975, 0.4125, 0.1975, 0.375, 0.1975, 0.375, 0.1975, 0.4125, 0.1975, 0.4125, 0.1975, 0.375, 0.1975, 0.375, 0.1865, 0.4125, 0.1865, 0.4125, 0.1865, 0.375, 0.1865, 0.375, 0.1838, 0.4125, 0.1838, 0.4125, 0.1838, 0.375, 0.1838, 0.375, 0.1809, 0.4125, 0.1809, 0.4125, 0.1809, 0.375, 0.1809, 0.375, 0.1778, 0.4125, 0.1778, 0.4125, 0.1778, 0.375, 0.1778, 0.375, 0.1745, 0.4125, 0.1745, 0.4125, 0.1745, 0.375, 0.1745, 0.375, 0.1711, 0.4125, 0.1711, 0.4125, 0.1711, 0.375, 0.1711, 0.375, 0.1677, 0.4125, 0.1677, 0.4125, 0.1677, 0.375, 0.1677, 0.375, 0.1642, 0.4125, 0.1642, 0.625, 0.1975, 0.4316, 0.1975, 0.4316, 0.1974, 0.625, 0.1975, 0.625, 0.1975, 0.4316, 0.1974, 0.4316, 0.1973, 0.625, 0.1975, 0.625, 0.1975, 0.4316, 0.1973, 0.4316, 0.197, 0.625, 0.1975, 0.625, 0.1975, 0.4316, 0.197, 0.4316, 0.1965, 0.625, 0.1975, 0.625, 0.1975, 0.4316, 0.1965, 0.4316, 0.196, 0.625, 0.1975, 0.625, 0.1975, 0.4316, 0.196, 0.4316, 0.1954, 0.625, 0.1975, 0.625, 0.1975, 0.4316, 0.1954, 0.4316, 0.1946, 0.625, 0.1975, 0.625, 0.1975, 0.4316, 0.1946, 0.4316, 0.1865, 0.625, 0.1865, 0.625, 0.1865, 0.4316, 0.1865, 0.4316, 0.1838, 0.625, 0.1838, 0.625, 0.1838, 0.4316, 0.1838, 0.4316, 0.1809, 0.625, 0.1809, 0.625, 0.1809, 0.4316, 0.1809, 0.4316, 0.1778, 0.625, 0.1778, 0.625, 0.1778, 0.4316, 0.1778, 0.4316, 0.1745, 0.625, 0.1745, 0.625, 0.1745, 0.4316, 0.1745, 0.4316, 0.1711, 0.625, 0.1711, 0.625, 0.1711, 0.4316, 0.1711, 0.4316, 0.1677, 0.625, 0.1677, 0.625, 0.1677, 0.4316, 0.1677, 0.4316, 0.1642, 0.625, 0.1642, 0.125, 0.5525, 0.125, 0.5875, 0.125, 0.5875, 0.125, 0.5858, 0.125, 0.5823, 0.125, 0.5789, 0.125, 0.5755, 0.125, 0.5722, 0.125, 0.5691, 0.125, 0.5662, 0.125, 0.5635, 0.125, 0.5611, 0.125, 0.5589, 0.125, 0.557, 0.125, 0.5554, 0.125, 0.5541, 0.125, 0.5532, 0.125, 0.5527, 0.125, 0.5525, 0.625, 0.1625, 0.625, 0.1625, 0.625, 0.1625, 0.625, 0.1625, 0.625, 0.0, 0.625, 0.0, 0.625, 0.0, 0.625, 0.0, 0.625, 0.08125, 0.625, 0.0, 0.625, 0.0, 0.625, 0.08125, 0.7191, 0.5525, 0.7505, 0.5525, 0.7505, 0.5875, 0.7191, 0.5875, 0.7505, 0.5875, 0.7191, 0.5875, 0.7191, 0.5875, 0.7505, 0.5875, 0.7191, 0.5875, 0.7191, 0.5525, 0.7191, 0.5525, 0.7191, 0.5875, 0.7505, 0.5525, 0.7505, 0.5875, 0.7505, 0.5875, 0.7505, 0.5525, 0.625, 0.1219, 0.625, 0.08125, 0.625, 0.08125, 0.625, 0.1219, 0.875, 0.75, 0.875, 0.6688, 0.875, 0.6687, 0.875, 0.75, 0.4316, 0.0, 0.4316, 0.08125, 0.4316, 0.08125, 0.4316, 0.0, 0.125, 0.6281, 0.125, 0.6687, 0.125, 0.6687, 0.125, 0.6281, 0.4125, 0.1219, 0.4125, 0.08125, 0.4125, 0.08125, 0.4125, 0.1219, 0.4316, 0.1219, 0.4316, 0.08125, 0.4316, 0.08125, 0.4316, 0.1219, 0.4125, 0.0, 0.4125, 0.08125, 0.4125, 0.08125, 0.4125, 0.0, 0.4125, 0.0, 0.4316, 0.0, 0.4316, 0.08125, 0.4125, 0.08125, 0.4316, 0.0, 0.625, 0.0, 0.625, 0.08125, 0.4316, 0.08125, 0.375, 0.0, 0.4125, 0.0, 0.4125, 0.08125, 0.375, 0.08125, 0.4316, 0.0, 0.4316, 0.08125, 0.4316, 0.08125, 0.4316, 0.0, 0.875, 0.75, 0.875, 0.6687, 0.875, 0.6687, 0.875, 0.75, 0.4125, 0.1219, 0.4125, 0.08125, 0.4125, 0.08125, 0.4125, 0.1219, 0.7191, 0.6281, 0.7505, 0.6281, 0.7505, 0.6687, 0.7191, 0.6688, 0.2181, 0.6281, 0.2495, 0.6281, 0.2495, 0.6687, 0.2181, 0.6687, 0.375, 0.5875, 0.375, 0.5525, 0.375, 0.5525, 0.375, 0.5875, 0.375, 0.6281, 0.375, 0.5875, 0.375, 0.5875, 0.375, 0.6281, 0.2495, 0.6281, 0.2809, 0.6281, 0.2809, 0.6688, 0.2495, 0.6687, 0.675, 0.6281, 0.7191, 0.6281, 0.7191, 0.6688, 0.675, 0.6687, 0.7505, 0.6281, 0.7819, 0.6281, 0.7819, 0.6687, 0.7505, 0.6687, 0.175, 0.6281, 0.2181, 0.6281, 0.2181, 0.6687, 0.175, 0.6687, 0.2809, 0.6281, 0.325, 0.6281, 0.325, 0.6688, 0.2809, 0.6688, 0.625, 0.6281, 0.675, 0.6281, 0.675, 0.6687, 0.625, 0.6687, 0.7819, 0.6281, 0.825, 0.6281, 0.825, 0.6688, 0.7819, 0.6687, 0.125, 0.6281, 0.175, 0.6281, 0.175, 0.6687, 0.125, 0.6687, 0.4125, 0.5, 0.4316, 0.5, 0.4316, 0.5, 0.4125, 0.5, 0.325, 0.6281, 0.375, 0.6281, 0.375, 0.6687, 0.325, 0.6688, 0.825, 0.6281, 0.875, 0.6281, 0.875, 0.6688, 0.825, 0.6688, 0.4125, 0.5525, 0.4316, 0.5525, 0.4316, 0.5875, 0.4125, 0.5875, 0.375, 0.5525, 0.4125, 0.5525, 0.4125, 0.5875, 0.375, 0.5875, 0.4316, 0.5525, 0.625, 0.5525, 0.625, 0.5875, 0.4316, 0.5875, 0.4316, 0.5, 0.625, 0.5, 0.625, 0.5525, 0.4316, 0.5525, 0.375, 0.5, 0.4125, 0.5, 0.4125, 0.5525, 0.375, 0.5525, 0.4125, 0.5, 0.4316, 0.5, 0.4316, 0.5525, 0.4125, 0.5525, 0.625, 0.6687, 0.4316, 0.6687, 0.4316, 0.6687, 0.625, 0.6687, 0.4316, 0.6687, 0.4125, 0.6688, 0.4125, 0.6688, 0.4316, 0.6687, 0.375, 0.5, 0.4125, 0.5, 0.4125, 0.5, 0.375, 0.5, 0.625, 0.6281, 0.625, 0.6687, 0.625, 0.6687, 0.625, 0.6686, 0.625, 0.6683, 0.625, 0.6677, 0.625, 0.667, 0.625, 0.666, 0.625, 0.6649, 0.625, 0.6532, 0.625, 0.6489, 0.625, 0.6443, 0.625, 0.6394, 0.625, 0.6343, 0.625, 0.6291, 0.625, 0.6281, 0.4125, 0.6281, 0.4316, 0.6281, 0.4316, 0.6291, 0.4125, 0.6291, 0.4316, 0.5875, 0.625, 0.5875, 0.625, 0.6281, 0.4316, 0.6281, 0.375, 0.5875, 0.4125, 0.5875, 0.4125, 0.6281, 0.375, 0.6281, 0.4125, 0.5875, 0.4316, 0.5875, 0.4316, 0.6281, 0.4125, 0.6281, 0.825, 0.5875, 0.875, 0.5875, 0.875, 0.6281, 0.825, 0.6281, 0.325, 0.5875, 0.375, 0.5875, 0.375, 0.6281, 0.325, 0.6281, 0.125, 0.5875, 0.175, 0.5875, 0.175, 0.6281, 0.125, 0.6281, 0.7819, 0.5875, 0.825, 0.5875, 0.825, 0.6281, 0.7819, 0.6281, 0.625, 0.5875, 0.675, 0.5875, 0.675, 0.6281, 0.625, 0.6281, 0.2809, 0.5875, 0.325, 0.5875, 0.325, 0.6281, 0.2809, 0.6281, 0.175, 0.5875, 0.2181, 0.5875, 0.2181, 0.6281, 0.175, 0.6281, 0.7505, 0.5875, 0.7819, 0.5875, 0.7819, 0.6281, 0.7505, 0.6281, 0.675, 0.5875, 0.7191, 0.5875, 0.7191, 0.6281, 0.675, 0.6281, 0.2495, 0.5875, 0.2809, 0.5875, 0.2809, 0.6281, 0.2495, 0.6281, 0.4125, 0.6688, 0.375, 0.6687, 0.375, 0.6687, 0.4125, 0.6688, 0.2181, 0.5875, 0.2495, 0.5875, 0.2495, 0.6281, 0.2181, 0.6281, 0.7191, 0.5875, 0.7505, 0.5875, 0.7505, 0.6281, 0.7191, 0.6281, 0.4125, 0.1625, 0.4125, 0.1219, 0.4125, 0.1219, 0.4125, 0.1625, 0.4316, 0.1625, 0.4316, 0.1219, 0.4316, 0.1219, 0.4316, 0.1625, 0.4125, 0.1625, 0.4125, 0.1219, 0.4125, 0.1219, 0.4125, 0.1625, 0.125, 0.5875, 0.125, 0.6281, 0.125, 0.6281, 0.125, 0.5875, 0.625, 0.1625, 0.625, 0.1219, 0.625, 0.1219, 0.625, 0.1625, 0.875, 0.6688, 0.875, 0.6281, 0.875, 0.6281, 0.875, 0.6687, 0.4316, 0.08125, 0.4316, 0.1219, 0.4316, 0.1219, 0.4316, 0.08125, 0.4125, 0.08125, 0.4125, 0.1219, 0.4125, 0.1219, 0.4125, 0.08125, 0.4125, 0.08125, 0.4316, 0.08125, 0.4316, 0.1219, 0.4125, 0.1219, 0.4316, 0.08125, 0.625, 0.08125, 0.625, 0.1219, 0.4316, 0.1219, 0.375, 0.08125, 0.4125, 0.08125, 0.4125, 0.1219, 0.375, 0.1219, 0.4316, 0.08125, 0.4316, 0.1219, 0.4316, 0.1219, 0.4316, 0.08125, 0.875, 0.6687, 0.875, 0.6281, 0.875, 0.6281, 0.875, 0.6687, 0.625, 0.5875, 0.625, 0.5525, 0.625, 0.5525, 0.625, 0.5875, 0.4316, 0.6687, 0.4125, 0.6688, 0.4125, 0.6688, 0.4316, 0.6687, 0.4316, 0.6687, 0.4125, 0.6688, 0.4125, 0.6688, 0.4316, 0.6687, 0.4316, 0.6687, 0.4125, 0.6688, 0.4125, 0.6688, 0.4316, 0.6687, 0.4316, 0.6687, 0.4125, 0.6688, 0.4125, 0.6688, 0.4316, 0.6687, 0.4316, 0.6687, 0.4125, 0.6688, 0.4125, 0.6688, 0.4316, 0.6687, 0.4316, 0.6687, 0.4125, 0.6688, 0.4125, 0.6688, 0.4316, 0.6687, 0.4316, 0.6687, 0.4125, 0.6688, 0.4125, 0.6532, 0.4316, 0.6532, 0.4316, 0.6532, 0.4125, 0.6532, 0.4125, 0.6489, 0.4316, 0.6489, 0.4316, 0.6489, 0.4125, 0.6489, 0.4125, 0.6443, 0.4316, 0.6443, 0.4316, 0.6443, 0.4125, 0.6443, 0.4125, 0.6394, 0.4316, 0.6394, 0.4316, 0.6394, 0.4125, 0.6394, 0.4125, 0.6343, 0.4316, 0.6343, 0.4316, 0.6343, 0.4125, 0.6343, 0.4125, 0.6291, 0.4316, 0.6291, 0.4125, 0.6688, 0.375, 0.6687, 0.375, 0.6686, 0.4125, 0.6688, 0.4125, 0.6688, 0.375, 0.6686, 0.375, 0.6683, 0.4125, 0.6688, 0.4125, 0.6688, 0.375, 0.6683, 0.375, 0.6677, 0.4125, 0.6688, 0.4125, 0.6688, 0.375, 0.6677, 0.375, 0.667, 0.4125, 0.6688, 0.4125, 0.6688, 0.375, 0.667, 0.375, 0.666, 0.4125, 0.6688, 0.4125, 0.6688, 0.375, 0.666, 0.375, 0.6649, 0.4125, 0.6688, 0.4125, 0.6688, 0.375, 0.6649, 0.375, 0.6532, 0.4125, 0.6532, 0.4125, 0.6532, 0.375, 0.6532, 0.375, 0.6489, 0.4125, 0.6489, 0.4125, 0.6489, 0.375, 0.6489, 0.375, 0.6443, 0.4125, 0.6443, 0.4125, 0.6443, 0.375, 0.6443, 0.375, 0.6394, 0.4125, 0.6394, 0.4125, 0.6394, 0.375, 0.6394, 0.375, 0.6343, 0.4125, 0.6343, 0.4125, 0.6343, 0.375, 0.6343, 0.375, 0.6291, 0.4125, 0.6291, 0.625, 0.6687, 0.4316, 0.6687, 0.4316, 0.6687, 0.625, 0.6686, 0.625, 0.6686, 0.4316, 0.6687, 0.4316, 0.6687, 0.625, 0.6683, 0.625, 0.6683, 0.4316, 0.6687, 0.4316, 0.6687, 0.625, 0.6677, 0.625, 0.6677, 0.4316, 0.6687, 0.4316, 0.6687, 0.625, 0.667, 0.625, 0.667, 0.4316, 0.6687, 0.4316, 0.6687, 0.625, 0.666, 0.625, 0.666, 0.4316, 0.6687, 0.4316, 0.6687, 0.625, 0.6649, 0.625, 0.6649, 0.4316, 0.6687, 0.4316, 0.6532, 0.625, 0.6532, 0.625, 0.6532, 0.4316, 0.6532, 0.4316, 0.6489, 0.625, 0.6489, 0.625, 0.6489, 0.4316, 0.6489, 0.4316, 0.6443, 0.625, 0.6443, 0.625, 0.6443, 0.4316, 0.6443, 0.4316, 0.6394, 0.625, 0.6394, 0.625, 0.6394, 0.4316, 0.6394, 0.4316, 0.6343, 0.625, 0.6343, 0.625, 0.6343, 0.4316, 0.6343, 0.4316, 0.6291, 0.625, 0.6291, 0.375, 0.6687, 0.375, 0.6281, 0.375, 0.6281, 0.375, 0.6291, 0.375, 0.6343, 0.375, 0.6394, 0.375, 0.6443, 0.375, 0.6489, 0.375, 0.6532, 0.375, 0.6649, 0.375, 0.666, 0.375, 0.667, 0.375, 0.6677, 0.375, 0.6683, 0.375, 0.6686, 0.375, 0.6687, 0.625, 0.5525, 0.625, 0.5875, 0.625, 0.5875, 0.625, 0.5525, 0.625, 0.5, 0.625, 0.5525, 0.625, 0.5525, 0.625, 0.5, 0.625, 0.5875, 0.625, 0.6281, 0.625, 0.6281, 0.625, 0.5875, 0.625, 0.5, 0.625, 0.5, 0.625, 0.5, 0.625, 0.5, 0.625, 0.5, 0.625, 0.5525, 0.625, 0.5525, 0.625, 0.5, 0.625, 0.5525, 0.625, 0.5, 0.625, 0.5, 0.625, 0.5525, 0.625, 0.6281, 0.625, 0.6281, 0.625, 0.6281, 0.625, 0.6281, 0.625, 0.5875, 0.625, 0.6281, 0.625, 0.6281, 0.625, 0.5875, 0.375, 0.8441, 0.4125, 0.8441, 0.4125, 0.8755, 0.375, 0.8755, 0.2495, 0.75, 0.2809, 0.75, 0.2809, 0.75, 0.2495, 0.75, 0.4125, 0.8441, 0.4125, 0.8755, 0.4125, 0.8755, 0.4125, 0.8441, 0.4125, 0.8755, 0.375, 0.8755, 0.375, 0.8755, 0.4125, 0.8755])
me_cube.materials.append(mat_material_001)
me_cube.use_remesh_preserve_volume = False
me_cube.use_remesh_preserve_attributes = False
me_cube.use_mirror_vertex_groups = False
me_cube.update()

# ---- objects
ob_cube = bpy.data.objects.new('Cube', me_cube)
ob_light = bpy.data.objects.new('Light', light_light)
ob_camera = bpy.data.objects.new('Camera', cam_camera)

# ---- transforms, parenting, visibility, modifiers, constraints
ob_cube.location = (0.0, 0.0, 10.0)
ob_cube.scale = (20.0, 11.0, 10.0)
ob_cube.lock_rotations_4d = False
ob_cube.empty_display_type = 'ARROWS'
ob_cube.lineart.crease_threshold = 0.0
ob_light.location = (4.076, 1.005, 5.904)
ob_light.rotation_euler = (0.6503, 0.05522, 1.866)
ob_light.lock_rotations_4d = False
ob_light.empty_display_type = 'ARROWS'
ob_light.color = (0.0, 0.0, 0.0, 0.0)
ob_light.lineart.crease_threshold = 0.0
ob_camera.location = (7.359, -6.926, 4.958)
ob_camera.rotation_euler = (1.109, 0.0, 0.8149)
ob_camera.lock_rotations_4d = False
ob_camera.empty_display_type = 'ARROWS'
ob_camera.color = (0.0, 0.0, 0.0, 0.0)
ob_camera.display_type = 'WIRE'
ob_camera.lineart.crease_threshold = 0.0

# ---- collection membership
col_collection.objects.link(ob_cube)
col_collection.objects.link(ob_light)
col_collection.objects.link(ob_camera)

# ---- scene / render settings (as saved in the file)
scene.camera = ob_camera
scene.frame_start = 1; scene.frame_end = 250; scene.frame_set(1)
scene.render.engine = 'BLENDER_EEVEE_NEXT'
scene.cycles.sampling_pattern = 'TABULATED_SOBOL'
scene.cycles.use_light_tree = False
scene.view_settings.view_transform = 'Filmic'
bpy.context.view_layer.update()
